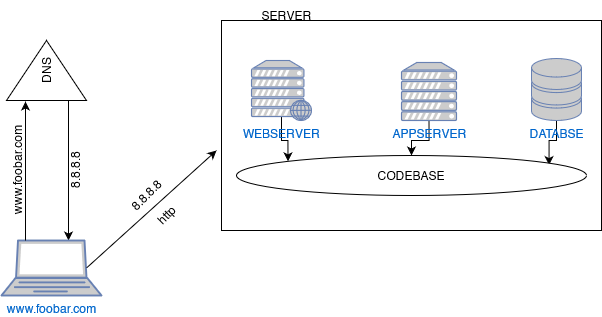

The diagram above was exported from draw.io. Its source (the exported page's mxGraphModel, read from the mxfile embedded in the PNG):
<mxGraphModel dx="1483" dy="1854" grid="1" gridSize="10" guides="1" tooltips="1" connect="1" arrows="1" fold="1" page="1" pageScale="1" pageWidth="850" pageHeight="1100" math="0" shadow="0">
  <root>
    <mxCell id="0" />
    <mxCell id="1" parent="0" />
    <mxCell id="N4zJOBxJWlDA8Fj4ZP5G-16" value="" style="rounded=0;whiteSpace=wrap;html=1;" parent="1" vertex="1">
      <mxGeometry x="235" width="380" height="210" as="geometry" />
    </mxCell>
    <mxCell id="N4zJOBxJWlDA8Fj4ZP5G-1" value="DNS" style="triangle;whiteSpace=wrap;html=1;rotation=-90;" parent="1" vertex="1">
      <mxGeometry x="30" y="10" width="60" height="80" as="geometry" />
    </mxCell>
    <mxCell id="N4zJOBxJWlDA8Fj4ZP5G-2" value="" style="endArrow=classic;html=1;rounded=0;exitX=0;exitY=0.25;exitDx=0;exitDy=0;entryX=0.16;entryY=0;entryDx=0;entryDy=0;entryPerimeter=0;" parent="1" edge="1">
      <mxGeometry width="50" height="50" relative="1" as="geometry">
        <mxPoint x="82" y="80" as="sourcePoint" />
        <mxPoint x="82" y="220" as="targetPoint" />
      </mxGeometry>
    </mxCell>
    <mxCell id="N4zJOBxJWlDA8Fj4ZP5G-3" value="www.foobar.com" style="fontColor=#0066CC;verticalAlign=top;verticalLabelPosition=bottom;labelPosition=center;align=center;html=1;outlineConnect=0;fillColor=#CCCCCC;strokeColor=#6881B3;gradientColor=none;gradientDirection=north;strokeWidth=2;shape=mxgraph.networks.laptop;" parent="1" vertex="1">
      <mxGeometry x="15" y="220" width="100" height="55" as="geometry" />
    </mxCell>
    <mxCell id="Z2T82XfL2yIiQy-06Ica-21" style="edgeStyle=orthogonalEdgeStyle;rounded=0;orthogonalLoop=1;jettySize=auto;html=1;exitX=0.5;exitY=1;exitDx=0;exitDy=0;exitPerimeter=0;entryX=0.893;entryY=0.239;entryDx=0;entryDy=0;entryPerimeter=0;" edge="1" parent="1" source="N4zJOBxJWlDA8Fj4ZP5G-6" target="Z2T82XfL2yIiQy-06Ica-18">
      <mxGeometry relative="1" as="geometry" />
    </mxCell>
    <mxCell id="N4zJOBxJWlDA8Fj4ZP5G-6" value="DATABSE" style="fontColor=#0066CC;verticalAlign=top;verticalLabelPosition=bottom;labelPosition=center;align=center;html=1;outlineConnect=0;fillColor=#CCCCCC;strokeColor=#6881B3;gradientColor=none;gradientDirection=north;strokeWidth=2;shape=mxgraph.networks.storage;" parent="1" vertex="1">
      <mxGeometry x="545" y="38" width="50" height="62" as="geometry" />
    </mxCell>
    <mxCell id="Z2T82XfL2yIiQy-06Ica-20" style="edgeStyle=orthogonalEdgeStyle;rounded=0;orthogonalLoop=1;jettySize=auto;html=1;exitX=0.5;exitY=1;exitDx=0;exitDy=0;exitPerimeter=0;" edge="1" parent="1" source="N4zJOBxJWlDA8Fj4ZP5G-8" target="Z2T82XfL2yIiQy-06Ica-18">
      <mxGeometry relative="1" as="geometry" />
    </mxCell>
    <mxCell id="N4zJOBxJWlDA8Fj4ZP5G-8" value="APPSERVER" style="fontColor=#0066CC;verticalAlign=top;verticalLabelPosition=bottom;labelPosition=center;align=center;html=1;outlineConnect=0;fillColor=#CCCCCC;strokeColor=#6881B3;gradientColor=none;gradientDirection=north;strokeWidth=2;shape=mxgraph.networks.server;" parent="1" vertex="1">
      <mxGeometry x="415" y="42" width="55" height="58" as="geometry" />
    </mxCell>
    <mxCell id="N4zJOBxJWlDA8Fj4ZP5G-9" value="" style="endArrow=classic;html=1;rounded=0;exitX=0.16;exitY=0;exitDx=0;exitDy=0;exitPerimeter=0;entryX=-0.017;entryY=0.175;entryDx=0;entryDy=0;entryPerimeter=0;" parent="1" edge="1">
      <mxGeometry width="50" height="50" relative="1" as="geometry">
        <mxPoint x="39" y="220" as="sourcePoint" />
        <mxPoint x="39" y="81.01999999999998" as="targetPoint" />
      </mxGeometry>
    </mxCell>
    <mxCell id="N4zJOBxJWlDA8Fj4ZP5G-10" value="www.foobar.com" style="text;html=1;align=center;verticalAlign=middle;resizable=0;points=[];autosize=1;strokeColor=none;fillColor=none;rotation=-90;" parent="1" vertex="1">
      <mxGeometry x="-24" y="135" width="110" height="30" as="geometry" />
    </mxCell>
    <mxCell id="N4zJOBxJWlDA8Fj4ZP5G-13" value="8.8.8.8" style="text;html=1;align=center;verticalAlign=middle;resizable=0;points=[];autosize=1;strokeColor=none;fillColor=none;rotation=-90;" parent="1" vertex="1">
      <mxGeometry x="59" y="135" width="60" height="30" as="geometry" />
    </mxCell>
    <mxCell id="N4zJOBxJWlDA8Fj4ZP5G-14" value="" style="endArrow=classic;html=1;rounded=0;exitX=0.85;exitY=0.5;exitDx=0;exitDy=0;exitPerimeter=0;" parent="1" source="N4zJOBxJWlDA8Fj4ZP5G-3" edge="1">
      <mxGeometry width="50" height="50" relative="1" as="geometry">
        <mxPoint x="190" y="230" as="sourcePoint" />
        <mxPoint x="230" y="130" as="targetPoint" />
      </mxGeometry>
    </mxCell>
    <mxCell id="Z2T82XfL2yIiQy-06Ica-19" style="edgeStyle=orthogonalEdgeStyle;rounded=0;orthogonalLoop=1;jettySize=auto;html=1;exitX=0.5;exitY=0.94;exitDx=0;exitDy=0;exitPerimeter=0;entryX=0;entryY=0;entryDx=0;entryDy=0;" edge="1" parent="1" source="N4zJOBxJWlDA8Fj4ZP5G-19" target="Z2T82XfL2yIiQy-06Ica-18">
      <mxGeometry relative="1" as="geometry" />
    </mxCell>
    <mxCell id="N4zJOBxJWlDA8Fj4ZP5G-19" value="WEBSERVER" style="fontColor=#0066CC;verticalAlign=top;verticalLabelPosition=bottom;labelPosition=center;align=center;html=1;outlineConnect=0;fillColor=#CCCCCC;strokeColor=#6881B3;gradientColor=none;gradientDirection=north;strokeWidth=2;shape=mxgraph.networks.web_server;" parent="1" vertex="1">
      <mxGeometry x="265" y="40" width="60" height="60" as="geometry" />
    </mxCell>
    <mxCell id="N4zJOBxJWlDA8Fj4ZP5G-24" value="SERVER" style="text;html=1;align=center;verticalAlign=middle;resizable=0;points=[];autosize=1;strokeColor=none;fillColor=none;" parent="1" vertex="1">
      <mxGeometry x="265" y="-20" width="70" height="30" as="geometry" />
    </mxCell>
    <mxCell id="N4zJOBxJWlDA8Fj4ZP5G-25" value="8.8.8.8" style="text;html=1;align=center;verticalAlign=middle;resizable=0;points=[];autosize=1;strokeColor=none;fillColor=none;rotation=-45;" parent="1" vertex="1">
      <mxGeometry x="130" y="160" width="60" height="30" as="geometry" />
    </mxCell>
    <mxCell id="N4zJOBxJWlDA8Fj4ZP5G-26" value="http" style="text;html=1;align=center;verticalAlign=middle;resizable=0;points=[];autosize=1;strokeColor=none;fillColor=none;rotation=-45;" parent="1" vertex="1">
      <mxGeometry x="160" y="180" width="40" height="30" as="geometry" />
    </mxCell>
    <mxCell id="Z2T82XfL2yIiQy-06Ica-18" value="CODEBASE" style="ellipse;whiteSpace=wrap;html=1;" vertex="1" parent="1">
      <mxGeometry x="250" y="135" width="350" height="40" as="geometry" />
    </mxCell>
    <mxCell id="Z2T82XfL2yIiQy-06Ica-22" style="edgeStyle=orthogonalEdgeStyle;rounded=0;orthogonalLoop=1;jettySize=auto;html=1;exitX=0.5;exitY=1;exitDx=0;exitDy=0;" edge="1" parent="1" source="N4zJOBxJWlDA8Fj4ZP5G-16" target="N4zJOBxJWlDA8Fj4ZP5G-16">
      <mxGeometry relative="1" as="geometry" />
    </mxCell>
  </root>
</mxGraphModel>